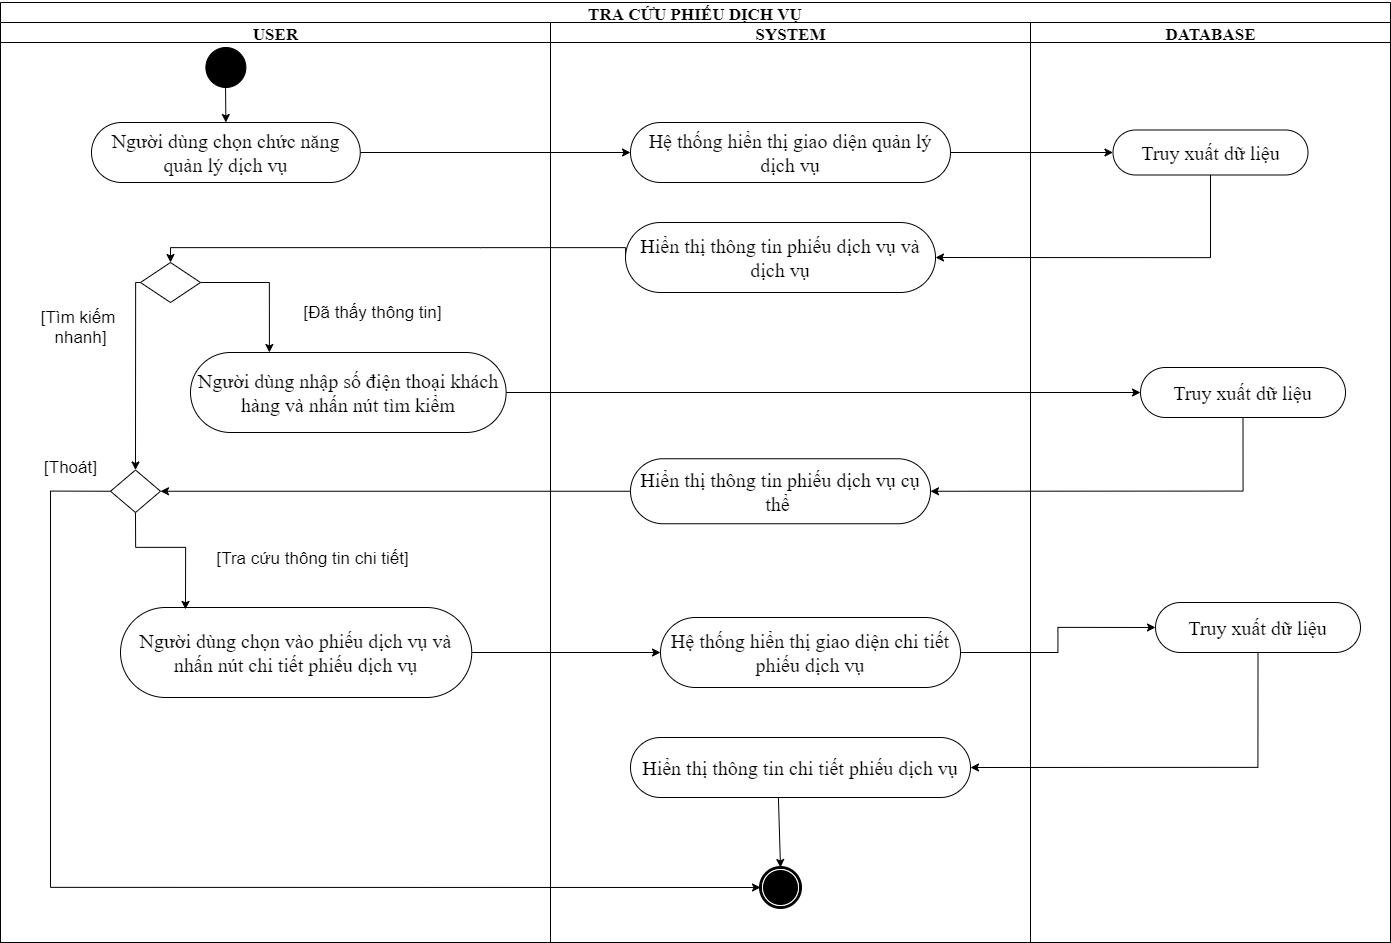

The diagram above was exported from draw.io. Its source (the exported page's mxGraphModel, read from the mxfile embedded in the PNG):
<mxGraphModel dx="3166" dy="1151" grid="1" gridSize="10" guides="1" tooltips="1" connect="1" arrows="1" fold="1" page="1" pageScale="1" pageWidth="850" pageHeight="1100" background="#ffffff" math="0" shadow="0">
  <root>
    <mxCell id="0" />
    <mxCell id="1" parent="0" />
    <mxCell id="1c1d494c118603dd-1" value="&lt;font style=&quot;font-size: 17px&quot;&gt;TRA CỨU PHIẾU DỊCH VỤ&lt;/font&gt;" style="swimlane;html=1;childLayout=stackLayout;startSize=20;rounded=0;shadow=0;comic=0;labelBackgroundColor=none;strokeWidth=1;fontFamily=Times New Roman;fontSize=20;align=center;whiteSpace=wrap;" parent="1" vertex="1">
      <mxGeometry x="490" y="65" width="1390" height="940" as="geometry" />
    </mxCell>
    <mxCell id="30-Yq9ph5g2FNKFPF7UQ-69" style="edgeStyle=orthogonalEdgeStyle;rounded=0;orthogonalLoop=1;jettySize=auto;html=1;exitX=1;exitY=0.5;exitDx=0;exitDy=0;entryX=1;entryY=0.5;entryDx=0;entryDy=0;" parent="1c1d494c118603dd-1" edge="1">
      <mxGeometry relative="1" as="geometry">
        <Array as="points">
          <mxPoint x="1080" y="820" />
          <mxPoint x="1080" y="530" />
        </Array>
        <mxPoint x="322.5" y="530" as="targetPoint" />
      </mxGeometry>
    </mxCell>
    <mxCell id="cxT4IEaqUMXLxa_fB87P-16" style="edgeStyle=orthogonalEdgeStyle;rounded=0;orthogonalLoop=1;jettySize=auto;html=1;exitX=1;exitY=0.5;exitDx=0;exitDy=0;entryX=0;entryY=0.5;entryDx=0;entryDy=0;fontFamily=Times New Roman;fontSize=20;" parent="1c1d494c118603dd-1" source="cxT4IEaqUMXLxa_fB87P-1" target="cxT4IEaqUMXLxa_fB87P-13" edge="1">
      <mxGeometry relative="1" as="geometry" />
    </mxCell>
    <mxCell id="cxT4IEaqUMXLxa_fB87P-17" style="edgeStyle=orthogonalEdgeStyle;rounded=0;orthogonalLoop=1;jettySize=auto;html=1;exitX=1;exitY=0.5;exitDx=0;exitDy=0;entryX=0;entryY=0.5;entryDx=0;entryDy=0;fontFamily=Times New Roman;fontSize=20;" parent="1c1d494c118603dd-1" source="cxT4IEaqUMXLxa_fB87P-13" target="cxT4IEaqUMXLxa_fB87P-14" edge="1">
      <mxGeometry relative="1" as="geometry" />
    </mxCell>
    <mxCell id="cxT4IEaqUMXLxa_fB87P-18" style="edgeStyle=orthogonalEdgeStyle;rounded=0;orthogonalLoop=1;jettySize=auto;html=1;exitX=0.5;exitY=1;exitDx=0;exitDy=0;entryX=1;entryY=0.5;entryDx=0;entryDy=0;fontFamily=Times New Roman;fontSize=20;" parent="1c1d494c118603dd-1" source="cxT4IEaqUMXLxa_fB87P-14" target="cxT4IEaqUMXLxa_fB87P-15" edge="1">
      <mxGeometry relative="1" as="geometry" />
    </mxCell>
    <mxCell id="yRwVcvzsWM3akSIJkvEU-23" style="edgeStyle=orthogonalEdgeStyle;rounded=0;orthogonalLoop=1;jettySize=auto;html=1;exitX=0;exitY=0.5;exitDx=0;exitDy=0;entryX=1;entryY=0.5;entryDx=0;entryDy=0;fontSize=20;" parent="1c1d494c118603dd-1" source="yRwVcvzsWM3akSIJkvEU-18" target="yRwVcvzsWM3akSIJkvEU-20" edge="1">
      <mxGeometry relative="1" as="geometry" />
    </mxCell>
    <mxCell id="yRwVcvzsWM3akSIJkvEU-27" style="edgeStyle=orthogonalEdgeStyle;rounded=0;orthogonalLoop=1;jettySize=auto;html=1;entryX=0;entryY=0.5;entryDx=0;entryDy=0;fontSize=20;exitX=0;exitY=0.5;exitDx=0;exitDy=0;" parent="1c1d494c118603dd-1" source="yRwVcvzsWM3akSIJkvEU-20" target="60571a20871a0731-5" edge="1">
      <mxGeometry relative="1" as="geometry">
        <Array as="points">
          <mxPoint x="50" y="489" />
          <mxPoint x="50" y="885" />
        </Array>
        <mxPoint x="180" y="550" as="sourcePoint" />
      </mxGeometry>
    </mxCell>
    <mxCell id="yRwVcvzsWM3akSIJkvEU-28" value="[Thoát]" style="edgeLabel;html=1;align=center;verticalAlign=middle;resizable=0;points=[];fontSize=17;" parent="yRwVcvzsWM3akSIJkvEU-27" vertex="1" connectable="0">
      <mxGeometry x="-0.912" relative="1" as="geometry">
        <mxPoint x="10" y="-25" as="offset" />
      </mxGeometry>
    </mxCell>
    <mxCell id="30-Yq9ph5g2FNKFPF7UQ-39" style="edgeStyle=orthogonalEdgeStyle;rounded=0;orthogonalLoop=1;jettySize=auto;html=1;exitX=0.5;exitY=1;exitDx=0;exitDy=0;entryX=1;entryY=0.5;entryDx=0;entryDy=0;fontSize=20;" parent="1c1d494c118603dd-1" source="30-Yq9ph5g2FNKFPF7UQ-6" target="30-Yq9ph5g2FNKFPF7UQ-7" edge="1">
      <mxGeometry relative="1" as="geometry" />
    </mxCell>
    <mxCell id="yRwVcvzsWM3akSIJkvEU-7" style="edgeStyle=orthogonalEdgeStyle;rounded=0;orthogonalLoop=1;jettySize=auto;html=1;exitX=1;exitY=0.5;exitDx=0;exitDy=0;entryX=0;entryY=0.5;entryDx=0;entryDy=0;fontSize=20;" parent="1c1d494c118603dd-1" source="yRwVcvzsWM3akSIJkvEU-3" target="yRwVcvzsWM3akSIJkvEU-17" edge="1">
      <mxGeometry relative="1" as="geometry">
        <mxPoint x="370" y="395" as="targetPoint" />
      </mxGeometry>
    </mxCell>
    <mxCell id="30-Yq9ph5g2FNKFPF7UQ-37" style="edgeStyle=orthogonalEdgeStyle;rounded=0;orthogonalLoop=1;jettySize=auto;html=1;exitX=1;exitY=0.5;exitDx=0;exitDy=0;entryX=0;entryY=0.5;entryDx=0;entryDy=0;fontSize=20;" parent="1c1d494c118603dd-1" source="Kqvw7u_3xqdEYkh5_T90-6" target="30-Yq9ph5g2FNKFPF7UQ-1" edge="1">
      <mxGeometry relative="1" as="geometry" />
    </mxCell>
    <mxCell id="CqFUf0u8wBVB6LyvR_U4-1" style="edgeStyle=orthogonalEdgeStyle;rounded=0;orthogonalLoop=1;jettySize=auto;html=1;exitX=1;exitY=0.5;exitDx=0;exitDy=0;entryX=0;entryY=0.5;entryDx=0;entryDy=0;fontSize=20;" parent="1c1d494c118603dd-1" source="30-Yq9ph5g2FNKFPF7UQ-1" target="30-Yq9ph5g2FNKFPF7UQ-6" edge="1">
      <mxGeometry relative="1" as="geometry" />
    </mxCell>
    <mxCell id="yRwVcvzsWM3akSIJkvEU-2" style="edgeStyle=orthogonalEdgeStyle;rounded=0;orthogonalLoop=1;jettySize=auto;html=1;exitX=0;exitY=0.5;exitDx=0;exitDy=0;entryX=0.5;entryY=0;entryDx=0;entryDy=0;fontSize=20;" parent="1c1d494c118603dd-1" source="30-Yq9ph5g2FNKFPF7UQ-7" target="yRwVcvzsWM3akSIJkvEU-1" edge="1">
      <mxGeometry relative="1" as="geometry">
        <mxPoint x="130" y="220" as="targetPoint" />
        <Array as="points">
          <mxPoint x="480" y="245" />
          <mxPoint x="175" y="245" />
        </Array>
      </mxGeometry>
    </mxCell>
    <mxCell id="yRwVcvzsWM3akSIJkvEU-19" style="edgeStyle=orthogonalEdgeStyle;rounded=0;orthogonalLoop=1;jettySize=auto;html=1;exitX=0.5;exitY=1;exitDx=0;exitDy=0;entryX=1;entryY=0.5;entryDx=0;entryDy=0;fontSize=20;" parent="1c1d494c118603dd-1" source="yRwVcvzsWM3akSIJkvEU-17" target="yRwVcvzsWM3akSIJkvEU-18" edge="1">
      <mxGeometry relative="1" as="geometry" />
    </mxCell>
    <mxCell id="1c1d494c118603dd-4" value="&lt;font style=&quot;font-size: 17px&quot;&gt;USER&lt;/font&gt;" style="swimlane;html=1;startSize=20;fontFamily=Times New Roman;fontSize=20;" parent="1c1d494c118603dd-1" vertex="1">
      <mxGeometry y="20" width="550" height="920" as="geometry" />
    </mxCell>
    <mxCell id="pbFmj4-hR1Zyw301T0gx-4" style="edgeStyle=orthogonalEdgeStyle;rounded=0;orthogonalLoop=1;jettySize=auto;html=1;entryX=0.5;entryY=0;entryDx=0;entryDy=0;fontFamily=Times New Roman;fontSize=20;" parent="1c1d494c118603dd-4" target="Kqvw7u_3xqdEYkh5_T90-6" edge="1">
      <mxGeometry relative="1" as="geometry">
        <mxPoint x="225" y="60" as="sourcePoint" />
        <Array as="points">
          <mxPoint x="225" y="60" />
        </Array>
      </mxGeometry>
    </mxCell>
    <mxCell id="60571a20871a0731-4" value="" style="ellipse;whiteSpace=wrap;html=1;rounded=0;shadow=0;comic=0;labelBackgroundColor=none;strokeWidth=1;fillColor=#000000;fontFamily=Times New Roman;fontSize=20;align=center;" parent="1c1d494c118603dd-4" vertex="1">
      <mxGeometry x="205.38" y="25" width="40" height="40" as="geometry" />
    </mxCell>
    <mxCell id="Kqvw7u_3xqdEYkh5_T90-6" value="Người dùng chọn chức năng quản lý dịch vụ" style="rounded=1;whiteSpace=wrap;html=1;shadow=0;comic=0;labelBackgroundColor=none;strokeWidth=1;fontFamily=Times New Roman;fontSize=20;align=center;arcSize=50;" parent="1c1d494c118603dd-4" vertex="1">
      <mxGeometry x="90.99999999999999" y="100" width="268.75" height="60" as="geometry" />
    </mxCell>
    <mxCell id="cxT4IEaqUMXLxa_fB87P-1" value="Người dùng chọn vào phiếu dịch vụ và nhấn nút chi tiết phiếu dịch vụ" style="rounded=1;whiteSpace=wrap;html=1;shadow=0;comic=0;labelBackgroundColor=none;strokeWidth=1;fontFamily=Times New Roman;fontSize=20;align=center;arcSize=50;" parent="1c1d494c118603dd-4" vertex="1">
      <mxGeometry x="120" y="585" width="351.25" height="90" as="geometry" />
    </mxCell>
    <mxCell id="yRwVcvzsWM3akSIJkvEU-5" style="edgeStyle=orthogonalEdgeStyle;rounded=0;orthogonalLoop=1;jettySize=auto;html=1;exitX=1;exitY=0.5;exitDx=0;exitDy=0;fontSize=20;entryX=0.25;entryY=0;entryDx=0;entryDy=0;" parent="1c1d494c118603dd-4" source="yRwVcvzsWM3akSIJkvEU-1" target="yRwVcvzsWM3akSIJkvEU-3" edge="1">
      <mxGeometry relative="1" as="geometry">
        <mxPoint x="350" y="330" as="targetPoint" />
      </mxGeometry>
    </mxCell>
    <mxCell id="yRwVcvzsWM3akSIJkvEU-22" style="rounded=0;orthogonalLoop=1;jettySize=auto;html=1;entryX=0.5;entryY=0;entryDx=0;entryDy=0;fontSize=20;exitX=0;exitY=0.5;exitDx=0;exitDy=0;edgeStyle=orthogonalEdgeStyle;" parent="1c1d494c118603dd-4" source="yRwVcvzsWM3akSIJkvEU-1" target="yRwVcvzsWM3akSIJkvEU-20" edge="1">
      <mxGeometry relative="1" as="geometry">
        <Array as="points">
          <mxPoint x="135" y="260" />
        </Array>
        <mxPoint x="135" y="260" as="sourcePoint" />
      </mxGeometry>
    </mxCell>
    <mxCell id="yRwVcvzsWM3akSIJkvEU-24" value="[Đã thấy thông tin]" style="edgeLabel;html=1;align=center;verticalAlign=middle;resizable=0;points=[];fontSize=17;" parent="yRwVcvzsWM3akSIJkvEU-22" vertex="1" connectable="0">
      <mxGeometry x="-0.9029" y="4" relative="1" as="geometry">
        <mxPoint x="231" y="25" as="offset" />
      </mxGeometry>
    </mxCell>
    <mxCell id="yRwVcvzsWM3akSIJkvEU-1" value="" style="rhombus;whiteSpace=wrap;html=1;fontSize=20;" parent="1c1d494c118603dd-4" vertex="1">
      <mxGeometry x="140" y="240" width="60" height="40" as="geometry" />
    </mxCell>
    <mxCell id="yRwVcvzsWM3akSIJkvEU-3" value="Người dùng nhập số điện thoại khách hàng và nhấn nút tìm kiểm" style="rounded=1;whiteSpace=wrap;html=1;shadow=0;comic=0;labelBackgroundColor=none;strokeWidth=1;fontFamily=Times New Roman;fontSize=20;align=center;arcSize=50;" parent="1c1d494c118603dd-4" vertex="1">
      <mxGeometry x="190" y="330" width="315.62" height="80" as="geometry" />
    </mxCell>
    <mxCell id="yRwVcvzsWM3akSIJkvEU-6" value="[Tìm kiếm &lt;br style=&quot;font-size: 17px;&quot;&gt;nhanh]" style="text;html=1;align=center;verticalAlign=middle;resizable=0;points=[];autosize=1;fontSize=17;" parent="1c1d494c118603dd-4" vertex="1">
      <mxGeometry x="35" y="280" width="90" height="50" as="geometry" />
    </mxCell>
    <mxCell id="yRwVcvzsWM3akSIJkvEU-25" style="edgeStyle=orthogonalEdgeStyle;rounded=0;orthogonalLoop=1;jettySize=auto;html=1;fontSize=20;exitX=0.5;exitY=1;exitDx=0;exitDy=0;entryX=0.185;entryY=0.021;entryDx=0;entryDy=0;entryPerimeter=0;" parent="1c1d494c118603dd-4" source="yRwVcvzsWM3akSIJkvEU-20" target="cxT4IEaqUMXLxa_fB87P-1" edge="1">
      <mxGeometry relative="1" as="geometry">
        <mxPoint x="220" y="575" as="targetPoint" />
        <Array as="points">
          <mxPoint x="135" y="525" />
          <mxPoint x="185" y="525" />
        </Array>
      </mxGeometry>
    </mxCell>
    <mxCell id="yRwVcvzsWM3akSIJkvEU-26" value="[Tra cứu thông tin chi tiết]" style="edgeLabel;html=1;align=center;verticalAlign=middle;resizable=0;points=[];fontSize=17;" parent="yRwVcvzsWM3akSIJkvEU-25" vertex="1" connectable="0">
      <mxGeometry x="-0.2357" y="6" relative="1" as="geometry">
        <mxPoint x="153" y="16" as="offset" />
      </mxGeometry>
    </mxCell>
    <mxCell id="yRwVcvzsWM3akSIJkvEU-20" value="" style="rhombus;whiteSpace=wrap;html=1;fontSize=20;" parent="1c1d494c118603dd-4" vertex="1">
      <mxGeometry x="110" y="447.5" width="50" height="42.5" as="geometry" />
    </mxCell>
    <mxCell id="1c1d494c118603dd-3" value="&lt;font style=&quot;font-size: 17px&quot;&gt;SYSTEM&lt;/font&gt;" style="swimlane;html=1;startSize=20;fontFamily=Times New Roman;fontSize=20;" parent="1c1d494c118603dd-1" vertex="1">
      <mxGeometry x="550" y="20" width="480" height="920" as="geometry" />
    </mxCell>
    <mxCell id="60571a20871a0731-5" value="" style="shape=mxgraph.bpmn.shape;html=1;verticalLabelPosition=bottom;labelBackgroundColor=#ffffff;verticalAlign=top;perimeter=ellipsePerimeter;outline=end;symbol=terminate;rounded=0;shadow=0;comic=0;strokeWidth=1;fontFamily=Times New Roman;fontSize=20;align=center;" parent="1c1d494c118603dd-3" vertex="1">
      <mxGeometry x="210" y="845" width="40" height="40" as="geometry" />
    </mxCell>
    <mxCell id="30-Yq9ph5g2FNKFPF7UQ-1" value="Hệ thống hiển thị giao diện quản lý dịch vụ" style="rounded=1;whiteSpace=wrap;html=1;shadow=0;comic=0;labelBackgroundColor=none;strokeWidth=1;fontFamily=Times New Roman;fontSize=20;align=center;arcSize=50;" parent="1c1d494c118603dd-3" vertex="1">
      <mxGeometry x="80" y="100" width="320" height="60" as="geometry" />
    </mxCell>
    <mxCell id="30-Yq9ph5g2FNKFPF7UQ-7" value="Hiển thị thông tin phiếu dịch vụ và dịch vụ" style="rounded=1;whiteSpace=wrap;html=1;shadow=0;comic=0;labelBackgroundColor=none;strokeWidth=1;fontFamily=Times New Roman;fontSize=20;align=center;arcSize=50;" parent="1c1d494c118603dd-3" vertex="1">
      <mxGeometry x="75" y="200" width="310" height="70" as="geometry" />
    </mxCell>
    <mxCell id="cxT4IEaqUMXLxa_fB87P-13" value="Hệ thống hiển thị giao diện chi tiết phiếu dịch vụ" style="rounded=1;whiteSpace=wrap;html=1;shadow=0;comic=0;labelBackgroundColor=none;strokeWidth=1;fontFamily=Times New Roman;fontSize=20;align=center;arcSize=50;" parent="1c1d494c118603dd-3" vertex="1">
      <mxGeometry x="110" y="595" width="300" height="70" as="geometry" />
    </mxCell>
    <mxCell id="cxT4IEaqUMXLxa_fB87P-20" style="rounded=0;orthogonalLoop=1;jettySize=auto;html=1;entryX=0.5;entryY=0;entryDx=0;entryDy=0;fontFamily=Times New Roman;fontSize=20;exitX=0.435;exitY=1;exitDx=0;exitDy=0;exitPerimeter=0;" parent="1c1d494c118603dd-3" source="cxT4IEaqUMXLxa_fB87P-15" edge="1" target="60571a20871a0731-5">
      <mxGeometry relative="1" as="geometry">
        <mxPoint x="177.5" y="810" as="targetPoint" />
        <mxPoint x="240" y="755" as="sourcePoint" />
      </mxGeometry>
    </mxCell>
    <mxCell id="cxT4IEaqUMXLxa_fB87P-15" value="Hiển thị thông tin chi tiết phiếu dịch vụ" style="rounded=1;whiteSpace=wrap;html=1;shadow=0;comic=0;labelBackgroundColor=none;strokeWidth=1;fontFamily=Times New Roman;fontSize=20;align=center;arcSize=50;" parent="1c1d494c118603dd-3" vertex="1">
      <mxGeometry x="80" y="715" width="340" height="60" as="geometry" />
    </mxCell>
    <mxCell id="yRwVcvzsWM3akSIJkvEU-18" value="Hiển thị thông tin phiếu dịch vụ cụ thể&amp;nbsp;" style="rounded=1;whiteSpace=wrap;html=1;shadow=0;comic=0;labelBackgroundColor=none;strokeWidth=1;fontFamily=Times New Roman;fontSize=20;align=center;arcSize=50;" parent="1c1d494c118603dd-3" vertex="1">
      <mxGeometry x="80" y="436.25" width="300" height="65" as="geometry" />
    </mxCell>
    <mxCell id="1c1d494c118603dd-2" value="&lt;font style=&quot;font-size: 17px&quot;&gt;DATABASE&lt;/font&gt;" style="swimlane;html=1;startSize=20;fontFamily=Times New Roman;fontSize=20;" parent="1c1d494c118603dd-1" vertex="1">
      <mxGeometry x="1030" y="20" width="360" height="920" as="geometry" />
    </mxCell>
    <mxCell id="30-Yq9ph5g2FNKFPF7UQ-6" value="Truy xuất dữ liệu" style="rounded=1;whiteSpace=wrap;html=1;shadow=0;comic=0;labelBackgroundColor=none;strokeWidth=1;fontFamily=Times New Roman;fontSize=20;align=center;arcSize=50;" parent="1c1d494c118603dd-2" vertex="1">
      <mxGeometry x="82.5" y="107.5" width="195" height="45" as="geometry" />
    </mxCell>
    <mxCell id="cxT4IEaqUMXLxa_fB87P-14" value="Truy xuất dữ liệu" style="rounded=1;whiteSpace=wrap;html=1;shadow=0;comic=0;labelBackgroundColor=none;strokeWidth=1;fontFamily=Times New Roman;fontSize=20;align=center;arcSize=50;" parent="1c1d494c118603dd-2" vertex="1">
      <mxGeometry x="125" y="580" width="205" height="50" as="geometry" />
    </mxCell>
    <mxCell id="yRwVcvzsWM3akSIJkvEU-17" value="Truy xuất dữ liệu" style="rounded=1;whiteSpace=wrap;html=1;shadow=0;comic=0;labelBackgroundColor=none;strokeWidth=1;fontFamily=Times New Roman;fontSize=20;align=center;arcSize=50;" parent="1c1d494c118603dd-2" vertex="1">
      <mxGeometry x="110" y="345" width="205" height="50" as="geometry" />
    </mxCell>
  </root>
</mxGraphModel>